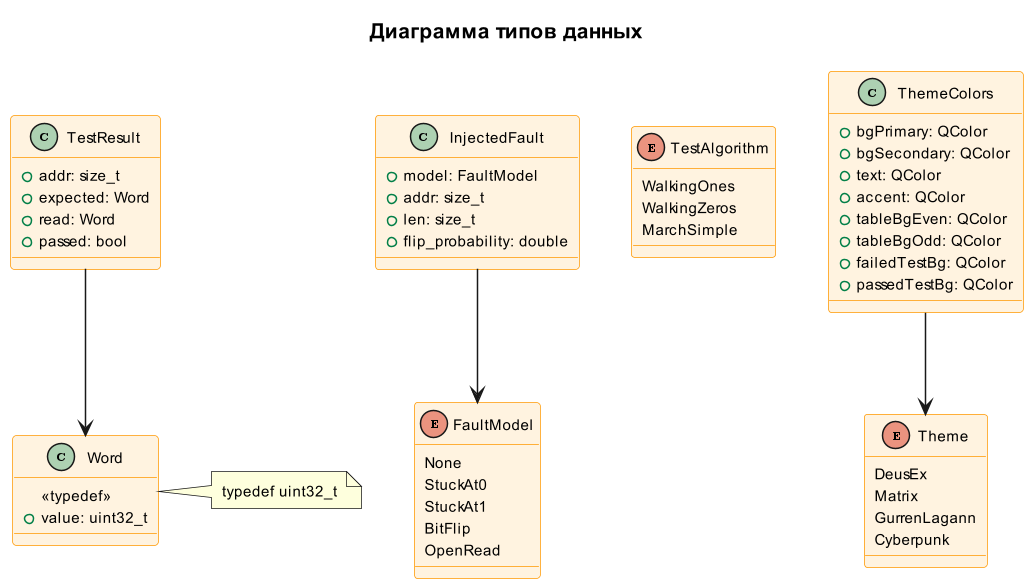

The diagram above was rendered by PlantUML. Its source (embedded in the PNG):
@startuml types_diagram
scale 1.5
skinparam {
    shadowing false
    linetype ortho
    defaultFontSize 10
    padding 1
}

skinparam enum {
    BackgroundColor #E8F5E9
    BorderColor #4CAF50
}

skinparam class {
    BackgroundColor #FFF3E0
    BorderColor #FF9800
}

title Диаграмма типов данных

enum FaultModel {
    None
    StuckAt0
    StuckAt1
    BitFlip
    OpenRead
}

enum TestAlgorithm {
    WalkingOnes
    WalkingZeros
    MarchSimple
}

enum Theme {
    DeusEx
    Matrix
    GurrenLagann
    Cyberpunk
}

class InjectedFault {
    +model: FaultModel
    +addr: size_t
    +len: size_t
    +flip_probability: double
}

class TestResult {
    +addr: size_t
    +expected: Word
    +read: Word
    +passed: bool
}

class ThemeColors {
    +bgPrimary: QColor
    +bgSecondary: QColor
    +text: QColor
    +accent: QColor
    +tableBgEven: QColor
    +tableBgOdd: QColor
    +failedTestBg: QColor
    +passedTestBg: QColor
}

class Word {
    <<typedef>>
    +value: uint32_t
}

note right of Word : typedef uint32_t

InjectedFault --> FaultModel
TestResult --> Word
ThemeColors --> Theme

@enduml